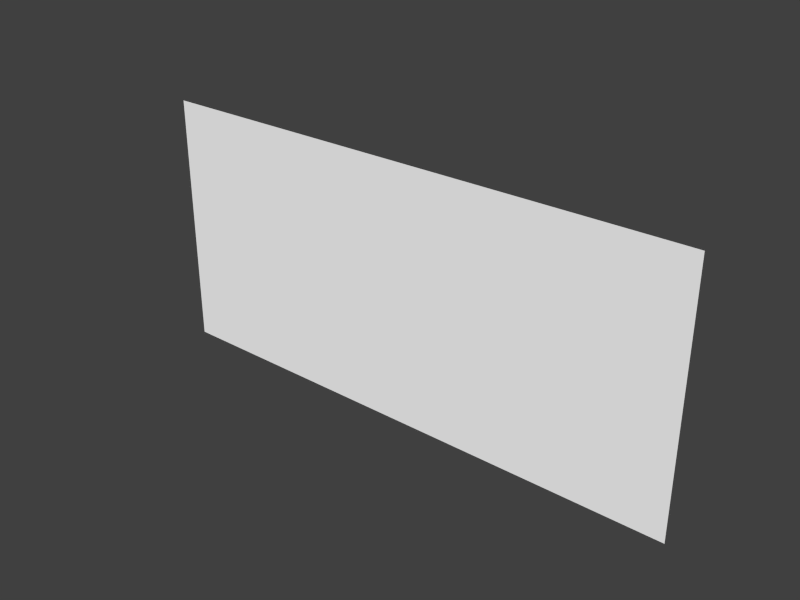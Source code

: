 # Source: stip2.blend  (saved by Blender 2.79.0; exported with 4.5.12 LTS)
import bpy
from mathutils import Matrix  # noqa: F401  (used for matrix-valued properties, if any)

bpy.ops.wm.read_factory_settings(use_empty=True)
scene = bpy.context.scene
scene.name = 'Scene'

# ---- collections
col_collection_1 = bpy.data.collections.new('Collection 1'); scene.collection.children.link(col_collection_1)

# ---- materials (node trees are filled in below, after node groups)
mat_head_png_001 = bpy.data.materials.new('Head.png.001')
mat_head_png_001.alpha_threshold = 0.0
mat_head_png_001.use_transparent_shadow = False
mat_head_png_001.diffuse_color = (1.0, 1.0, 1.0, 1.0)
mat_head_png_001.roughness = 0.5
mat_head_png_001.specular_intensity = 0.0

# ---- material node trees

# ---- world
world_world = bpy.data.worlds.new('World'); scene.world = world_world
world_world.color = (0.05088, 0.05088, 0.05088)
world_world.use_sun_shadow = False
world_world.sun_shadow_jitter_overblur = 0.0
world_world.cycles.sampling_method = 'NONE'
world_world.cycles.sample_map_resolution = 256

# ---- cameras
cam_camera = bpy.data.cameras.new('Camera')
cam_camera.type = 'ORTHO'
cam_camera.clip_end = 100.0
cam_camera.lens = 35.0
cam_camera.sensor_width = 32.0
cam_camera.sensor_height = 18.0
cam_camera.ortho_scale = 9.6
cam_camera.display_size = 2.0
cam_camera.dof.focus_distance = 0.0
cam_camera.dof.aperture_fstop = 128.0
cam_camera.dof.aperture_blades = 6

# ---- meshes
me_head_png_001 = bpy.data.meshes.new('Head.png.001')
me_head_png_001.from_pydata([(0.0, 0.0, -2.74), (3.04, 0.0, -2.74), (3.04, 0.0, 0.0), (0.0, 0.0, 0.0), (3.04, -1e-05, -4.736e-08), (3.04, -1e-05, -1.422), (2.227e-08, -1e-05, -1.422), (1.012e-08, -1e-05, -1.174e-08), (1.555, -1e-05, -2.996e-08)], [], [(0, 1, 2, 3), (4, 8, 5), (5, 8, 6), (8, 7, 6)])
_uv = me_head_png_001.uv_layers.new(name='UVMap')
_uv.uv.foreach_set('vector', [0.0, 4.306e-07, 1.0, 0.0, 1.0, 1.0, 3.351e-07, 1.0, 1.0, 1.0, 0.5115, 1.0, 1.0, 0.4811, 1.0, 0.4811, 0.5115, 1.0, 2.234e-07, 0.4811, 0.5115, 1.0, 3.351e-07, 1.0, 2.234e-07, 0.4811])
me_head_png_001.materials.append(mat_head_png_001)
me_head_png_001.use_remesh_preserve_volume = False
me_head_png_001.use_remesh_preserve_attributes = False
me_head_png_001.use_mirror_vertex_groups = False
me_head_png_001.update()

# ---- objects
ob_camera = bpy.data.objects.new('Camera', cam_camera)
ob_stip = bpy.data.objects.new('stip', None)
ob_head_png = bpy.data.objects.new('Head.png', me_head_png_001)

# ---- transforms, parenting, visibility, modifiers, constraints
ob_camera.location = (0.0, -10.0, 0.0)
ob_camera.rotation_euler = (1.571, 0.0, 0.0)
ob_camera.hide_viewport = True
ob_camera.lineart.crease_threshold = 0.0
ob_stip.location = (0.0, 0.0, 0.0)
ob_stip.rotation_euler = (0.0, -6.283, 5.844e-12)
ob_stip.empty_image_offset = (0.0, 0.0)
ob_stip.show_name = True
ob_stip.show_in_front = True
ob_stip.lineart.crease_threshold = 0.0
ob_head_png.parent = ob_stip
ob_head_png.location = (-0.8284, -2.967e-05, 3.914)
ob_head_png.rotation_euler = (-9.778e-28, 3.02e-07, 5.844e-12)
ob_head_png.lineart.crease_threshold = 0.0
_vg = ob_head_png.vertex_groups.new(name='Head')
_vg.add([0, 1, 2, 3], 1.0, 'REPLACE')
_vg = ob_head_png.vertex_groups.new(name='coa_base_sprite')
_vg.add([0, 1, 2, 3], 1.0, 'REPLACE')
_m = ob_head_png.modifiers.new('coa_base_sprite', 'MASK')
_m.vertex_group = 'coa_base_sprite'
_m.invert_vertex_group = True
_m = ob_head_png.modifiers.new('Armature', 'ARMATURE')

# ---- collection membership
col_collection_1.objects.link(ob_camera)
col_collection_1.objects.link(ob_stip)
col_collection_1.objects.link(ob_head_png)

# ---- scene / render settings (as saved in the file)
scene.frame_start = 0; scene.frame_end = 59; scene.frame_set(48)
scene.render.engine = 'BLENDER_EEVEE_NEXT'
scene.render.resolution_x = 800
scene.render.resolution_y = 600
scene.render.fps = 30
scene.render.dither_intensity = 0.0
scene.render.film_transparent = True
scene.render.bake_margin = 0
scene.cycles.use_denoising = False
scene.cycles.samples = 10
scene.cycles.sampling_pattern = 'TABULATED_SOBOL'
scene.cycles.light_sampling_threshold = 0.0
scene.cycles.use_adaptive_sampling = False
scene.cycles.use_light_tree = False
scene.cycles.blur_glossy = 0.0
scene.cycles.pixel_filter_type = 'GAUSSIAN'
scene.cycles.sample_clamp_indirect = 0.0
scene.view_settings.view_transform = 'Standard'
bpy.context.view_layer.update()

# ---- added for rendering (the .blend has no active camera and no usable light): camera, sun
cam_auto = bpy.data.cameras.new('AutoCamera')
cam_auto.lens = 50.0
cam_auto.sensor_width = 36.0
cam_auto.clip_end = 1000.0
ob_auto_camera = bpy.data.objects.new('AutoCamera', cam_auto)
scene.collection.objects.link(ob_auto_camera)
ob_auto_camera.location = (3.79674, -3.72618, 5.68709)
ob_auto_camera.rotation_euler = (1.09748, -7.21219e-08, 0.694738)
scene.camera = ob_auto_camera
light_auto_sun = bpy.data.lights.new('AutoSun', 'SUN')
light_auto_sun.energy = 3.0
light_auto_sun.angle = 0.0523599
ob_auto_sun = bpy.data.objects.new('AutoSun', light_auto_sun)
scene.collection.objects.link(ob_auto_sun)
ob_auto_sun.rotation_euler = (0.872665, 0.174533, 0.523599)
bpy.context.view_layer.update()
